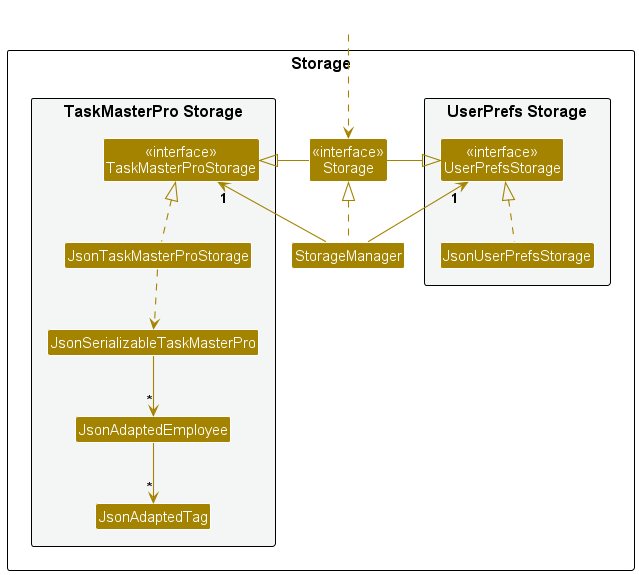

The diagram above was rendered by PlantUML. Its source (embedded in the PNG):
@startuml
!include style.puml
skinparam arrowThickness 1.1
skinparam arrowColor STORAGE_COLOR
skinparam classBackgroundColor STORAGE_COLOR

package Storage as StoragePackage {

package "UserPrefs Storage" #F4F6F6{
Class "<<interface>>\nUserPrefsStorage" as UserPrefsStorage
Class JsonUserPrefsStorage
}

Class "<<interface>>\nStorage" as Storage
Class StorageManager

package "TaskMasterPro Storage" #F4F6F6{
Class "<<interface>>\nTaskMasterProStorage" as TaskMasterProStorage
Class JsonTaskMasterProStorage
Class JsonSerializableTaskMasterPro
Class JsonAdaptedEmployee
Class JsonAdaptedTag
}

}

Class HiddenOutside #FFFFFF
HiddenOutside ..> Storage

StorageManager .up.|> Storage
StorageManager -up-> "1" UserPrefsStorage
StorageManager -up-> "1" TaskMasterProStorage

Storage -left-|> UserPrefsStorage
Storage -right-|> TaskMasterProStorage

JsonUserPrefsStorage .up.|> UserPrefsStorage
JsonTaskMasterProStorage .up.|> TaskMasterProStorage
JsonTaskMasterProStorage ..> JsonSerializableTaskMasterPro
JsonSerializableTaskMasterPro --> "*" JsonAdaptedEmployee
JsonAdaptedEmployee --> "*" JsonAdaptedTag

@enduml